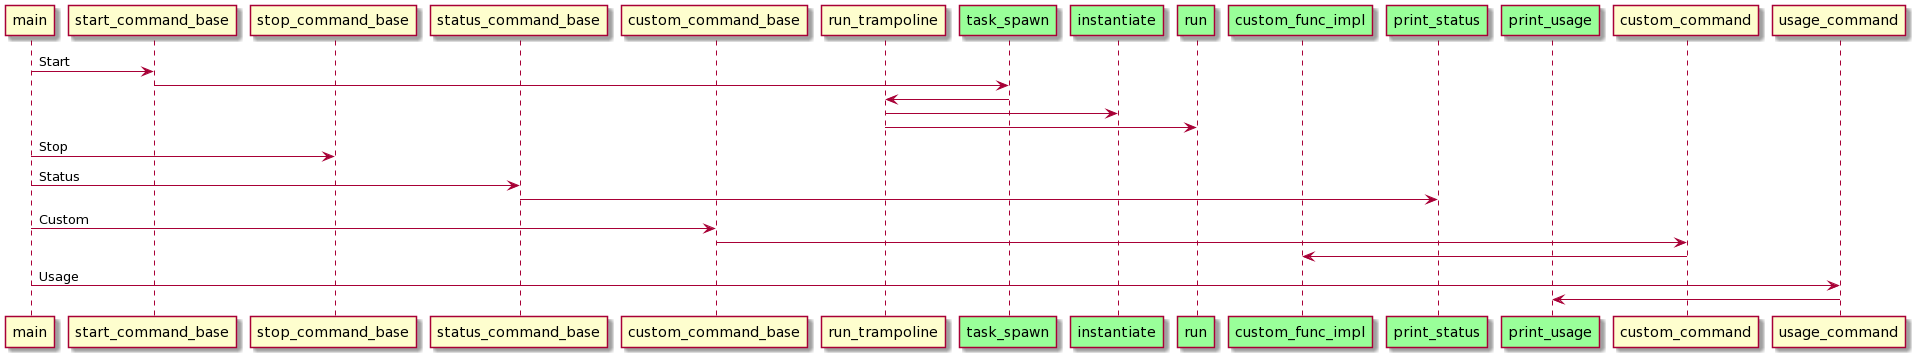

The diagram above was rendered by PlantUML. Its source (embedded in the PNG):
@startuml
participant main
participant start_command_base
participant stop_command_base
participant status_command_base
participant custom_command_base
participant run_trampoline

participant task_spawn #99FF99
participant instantiate  #99FF99
participant run #99FF99
participant custom_func_impl #99FF99
participant print_status #99FF99
participant print_usage #99FF99

main -> start_command_base: Start
start_command_base -> task_spawn
task_spawn -> run_trampoline
run_trampoline -> instantiate
run_trampoline -> run

main -> stop_command_base: Stop



main -> status_command_base: Status
status_command_base -> print_status

main -> custom_command_base: Custom
custom_command_base -> custom_command
custom_command -> custom_func_impl

main -> usage_command : Usage
usage_command -> print_usage
@enduml